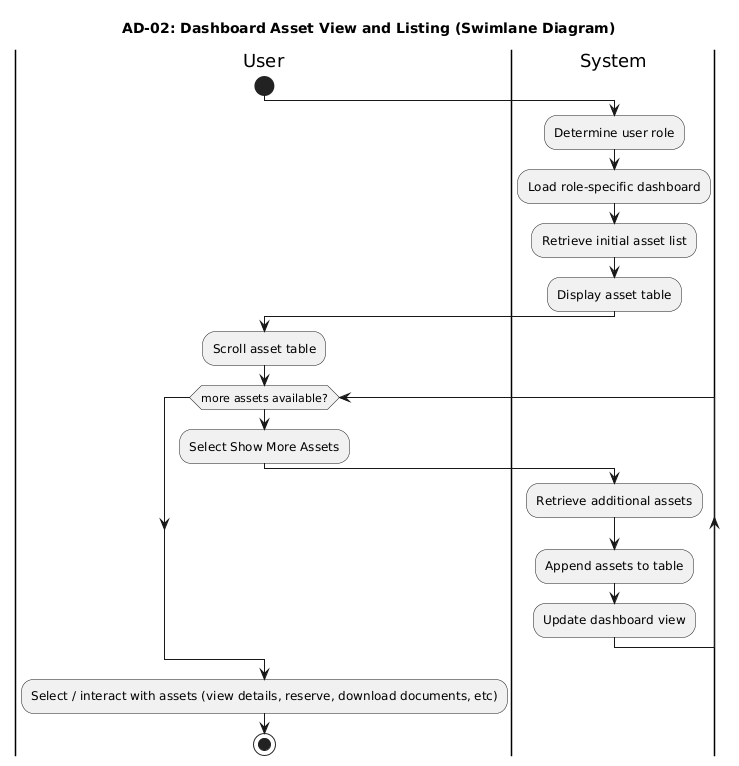

The diagram above was rendered by PlantUML. Its source (embedded in the PNG):
@startuml
title AD-02: Dashboard Asset View and Listing (Swimlane Diagram)

|User|
start

' ---------- DASHBOARD ASSET LISTING ----------
|System|
:Determine user role;
:Load role-specific dashboard;
:Retrieve initial asset list;
:Display asset table;

|User|
:Scroll asset table;

while (more assets available?)
    |User|
    :Select Show More Assets;

    |System|
    :Retrieve additional assets;
    :Append assets to table;
    :Update dashboard view;
endwhile

|User|
:Select / interact with assets (view details, reserve, download documents, etc);

stop
@enduml